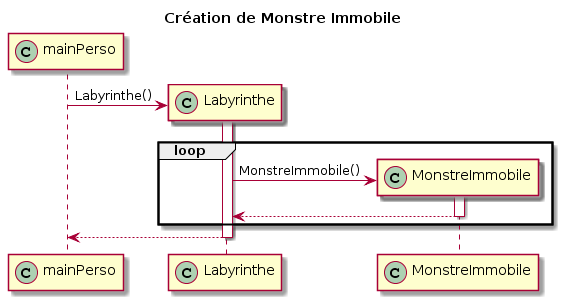

The diagram above was rendered by PlantUML. Its source (embedded in the PNG):
@startuml
title Création de Monstre Immobile
participant mainPerso << (C,#ADD1B2) >>
participant Labyrinthe << (C,#ADD1B2) >>
participant MonstreImmobile << (C,#ADD1B2) >>

create Labyrinthe
mainPerso -> Labyrinthe : Labyrinthe()
Activate Labyrinthe
loop
create MonstreImmobile
Labyrinthe -> MonstreImmobile : MonstreImmobile()
activate MonstreImmobile
MonstreImmobile --> Labyrinthe
deactivate MonstreImmobile
end
Labyrinthe --> mainPerso
deactivate Labyrinthe
@enduml